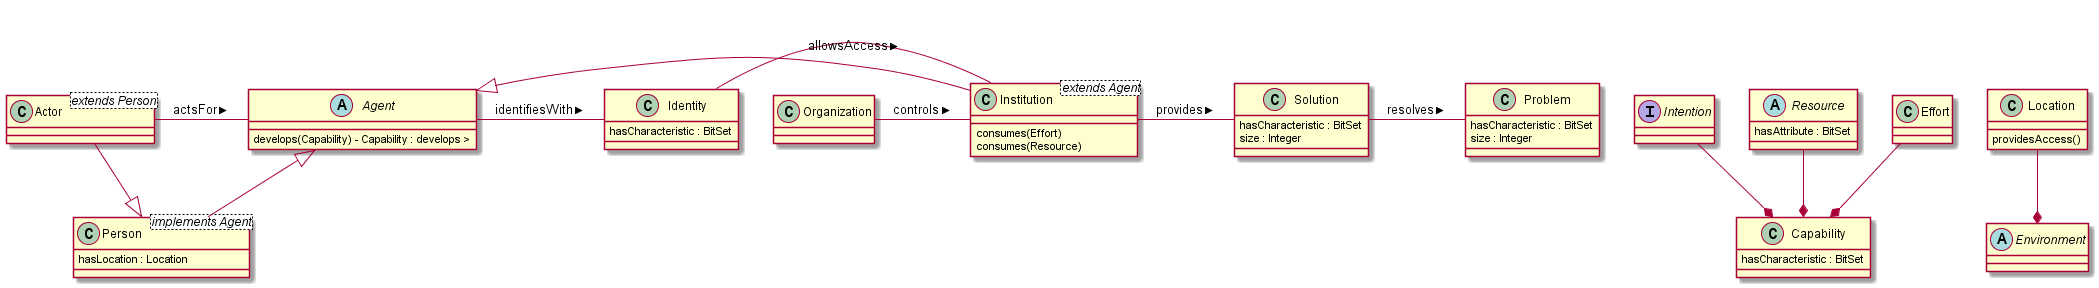

The diagram above was rendered by PlantUML. Its source (embedded in the PNG):
@startuml
Agent - Identity : identifiesWith >
Abstract Class Agent{
    develops(Capability) - Capability : develops >
}

Person--|>Agent
Class Person <implements Agent> {
    hasLocation : Location
}

Actor - Agent : actsFor >
Actor--|>Person
Class Actor <extends Person> {

}

Organization - Institution : controls >
Class Organization {
    
}

Institution - Solution : provides >
Institution--|>Agent
Class Institution <extends Agent> {
    consumes(Effort)
    consumes(Resource)
}

Class Problem{
    hasCharacteristic : BitSet
    size : Integer
}

Solution - Problem : resolves >
Class Solution {
    hasCharacteristic : BitSet
    size : Integer
}

Identity - Institution : allowsAccess >
Class Identity{
    hasCharacteristic : BitSet
}

Intention--*Capability
Resource--*Capability
Effort--*Capability
Class Capability {
    hasCharacteristic : BitSet
}


Abstract Class Resource {
    hasAttribute : BitSet
}

Location--*Environment
Class Location  {
    providesAccess()
}

Interface Intention {
    
}


Abstract Class Environment {
    
}
@enduml